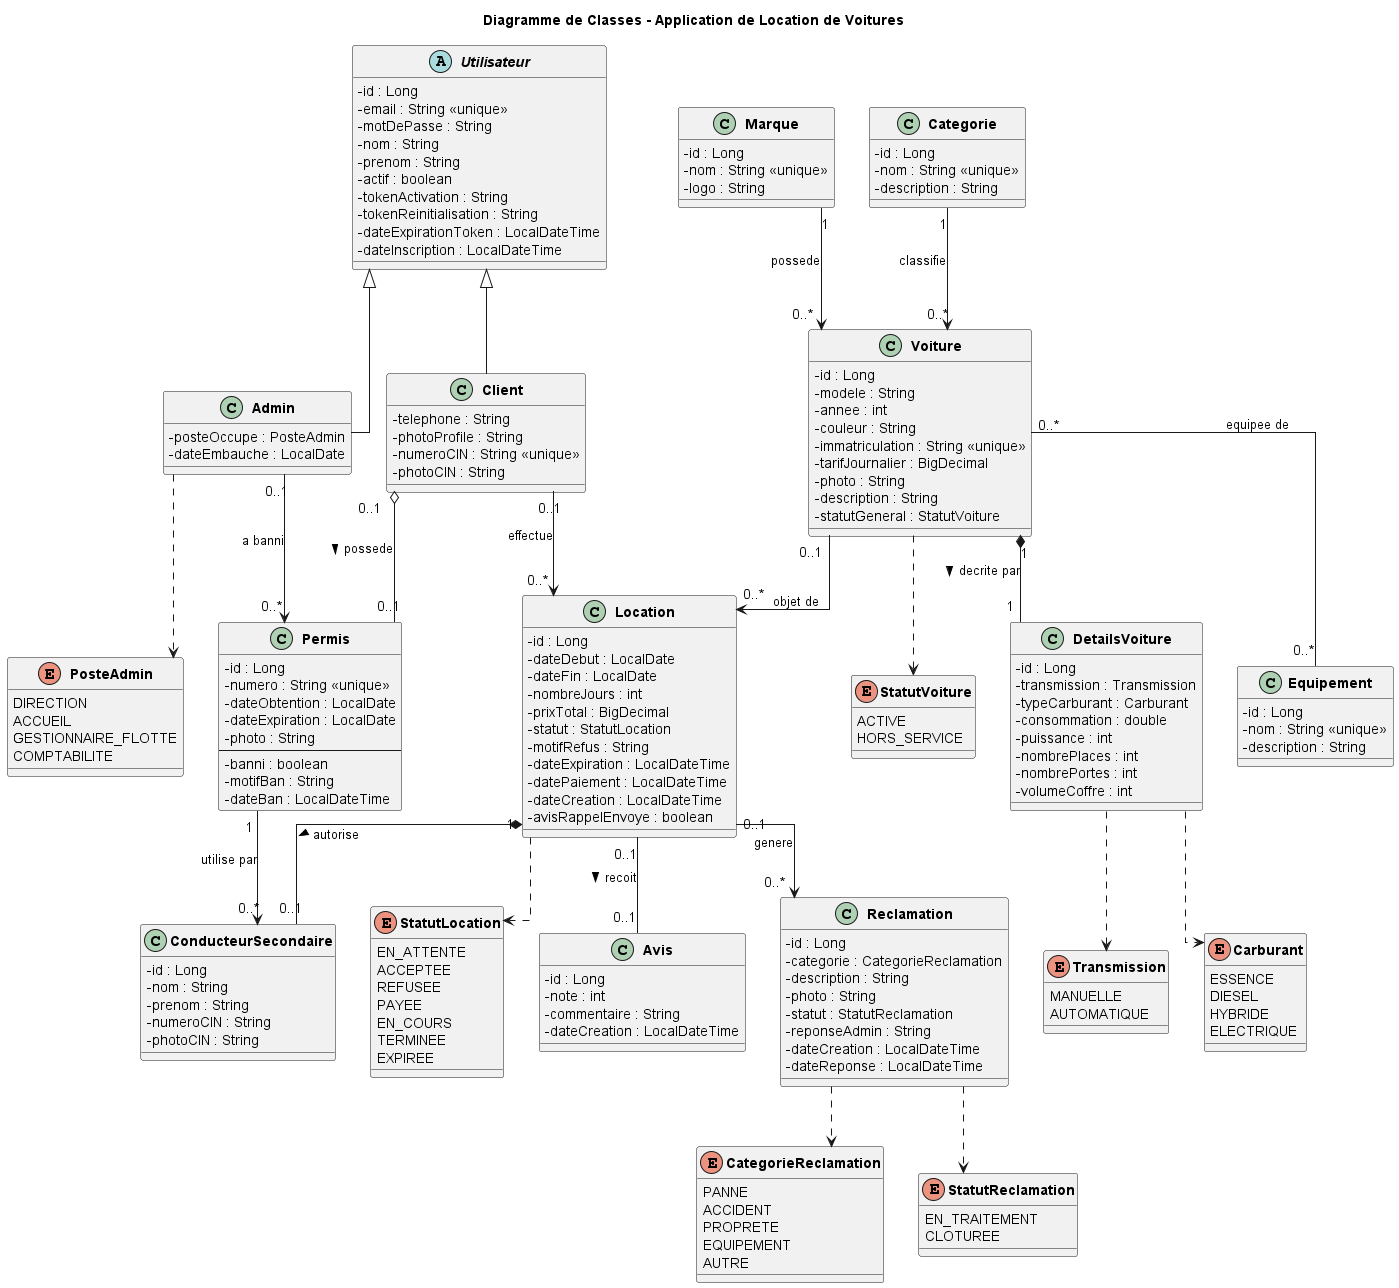

The diagram above was rendered by PlantUML. Its source (embedded in the PNG):
@startuml DiagrammeClasses
title Diagramme de Classes - Application de Location de Voitures

skinparam classAttributeIconSize 0
skinparam classFontStyle bold
skinparam linetype ortho
skinparam packageStyle rectangle

' ============================================================
' ENUMERATIONS
' ============================================================
enum StatutLocation {
  EN_ATTENTE
  ACCEPTEE
  REFUSEE
  PAYEE
  EN_COURS
  TERMINEE
  EXPIREE
}

enum StatutVoiture {
  ACTIVE
  HORS_SERVICE
}

enum Transmission {
  MANUELLE
  AUTOMATIQUE
}

enum Carburant {
  ESSENCE
  DIESEL
  HYBRIDE
  ELECTRIQUE
}

enum CategorieReclamation {
  PANNE
  ACCIDENT
  PROPRETE
  EQUIPEMENT
  AUTRE
}

enum StatutReclamation {
  EN_TRAITEMENT
  CLOTUREE
}

enum PosteAdmin {
  DIRECTION
  ACCUEIL
  GESTIONNAIRE_FLOTTE
  COMPTABILITE
}

' ============================================================
' HIERARCHIE UTILISATEUR (JPA @Inheritance JOINED)
' ============================================================

abstract class Utilisateur {
  - id : Long
  - email : String <<unique>>
  - motDePasse : String
  - nom : String
  - prenom : String
  - actif : boolean
  - tokenActivation : String
  - tokenReinitialisation : String
  - dateExpirationToken : LocalDateTime
  - dateInscription : LocalDateTime
}

class Client {
  - telephone : String
  - photoProfile : String
  - numeroCIN : String <<unique>>
  - photoCIN : String
}

class Admin {
  - posteOccupe : PosteAdmin
  - dateEmbauche : LocalDate
}

' ============================================================
' AUTRES ENTITES
' ============================================================

class Permis {
  - id : Long
  - numero : String <<unique>>
  - dateObtention : LocalDate
  - dateExpiration : LocalDate
  - photo : String
  --
  - banni : boolean
  - motifBan : String
  - dateBan : LocalDateTime
}

class Marque {
  - id : Long
  - nom : String <<unique>>
  - logo : String
}

class Categorie {
  - id : Long
  - nom : String <<unique>>
  - description : String
}

class Voiture {
  - id : Long
  - modele : String
  - annee : int
  - couleur : String
  - immatriculation : String <<unique>>
  - tarifJournalier : BigDecimal
  - photo : String
  - description : String
  - statutGeneral : StatutVoiture
}

class DetailsVoiture {
  - id : Long
  - transmission : Transmission
  - typeCarburant : Carburant
  - consommation : double
  - puissance : int
  - nombrePlaces : int
  - nombrePortes : int
  - volumeCoffre : int
}

class Equipement {
  - id : Long
  - nom : String <<unique>>
  - description : String
}

class Location {
  - id : Long
  - dateDebut : LocalDate
  - dateFin : LocalDate
  - nombreJours : int
  - prixTotal : BigDecimal
  - statut : StatutLocation
  - motifRefus : String
  - dateExpiration : LocalDateTime
  - datePaiement : LocalDateTime
  - dateCreation : LocalDateTime
  - avisRappelEnvoye : boolean
}

class ConducteurSecondaire {
  - id : Long
  - nom : String
  - prenom : String
  - numeroCIN : String
  - photoCIN : String
}

class Avis {
  - id : Long
  - note : int
  - commentaire : String
  - dateCreation : LocalDateTime
}

class Reclamation {
  - id : Long
  - categorie : CategorieReclamation
  - description : String
  - photo : String
  - statut : StatutReclamation
  - reponseAdmin : String
  - dateCreation : LocalDateTime
  - dateReponse : LocalDateTime
}

' ============================================================
' HERITAGE (JPA @Inheritance(strategy = JOINED))
' ============================================================
Utilisateur <|-- Client
Utilisateur <|-- Admin

' ============================================================
' ASSOCIATIONS
' ============================================================

' --- Composition (cascade=ALL + orphanRemoval : le tout possede et controle
'     le cycle de vie de la partie) ---
Voiture "1" *-- "1" DetailsVoiture : decrite par >
Location "1" *-- "0..1" ConducteurSecondaire : autorise >

' --- OneToOne agregation faible (cascade PERSIST+MERGE, pas REMOVE) ---
' Permis survit a la suppression du Client (preserve le ban) -> agregation,
' pas composition.
Client "0..1" o-- "0..1" Permis : possede >

' --- OneToOne inverse, FK nullable (Avis.location_id nullable depuis le
'     decouplage : un Avis peut survivre orphelin a la suppression de la
'     Location par l'admin) ---
Location "0..1" -- "0..1" Avis : recoit >

' --- OneToMany / ManyToOne ---
' Note : FK NOT NULL pour Voiture.marque_id, Voiture.categorie_id,
' ConducteurSecondaire.permis_id (relations obligatoires cote enfant).
' FK NULLABLE pour Location.client_id, Location.voiture_id, Reclamation.location_id,
' Permis.admin_bannisseur_id (decouplage : suppression de l'entite parente
' preserve l'historique enfant avec FK = NULL).
Marque "1" --> "0..*" Voiture : possede
Categorie "1" --> "0..*" Voiture : classifie
Client "0..1" --> "0..*" Location : effectue
Voiture "0..1" --> "0..*" Location : objet de
Location "0..1" --> "0..*" Reclamation : genere
Permis "1" --> "0..*" ConducteurSecondaire : utilise par
Admin "0..1" --> "0..*" Permis : a banni

' --- ManyToMany (bidirectionnelle, table de jointure voiture_equipement) ---
Voiture "0..*" -- "0..*" Equipement : equipee de

' --- Liens enums (typage des attributs) ---
Admin ..> PosteAdmin
Voiture ..> StatutVoiture
Location ..> StatutLocation
DetailsVoiture ..> Transmission
DetailsVoiture ..> Carburant
Reclamation ..> CategorieReclamation
Reclamation ..> StatutReclamation

@enduml